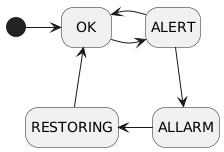

The diagram above was rendered by PlantUML. Its source (embedded in the PNG):
@startuml
hide empty description

state OK

state ALERT

state ALLARM

state RESTORING



[*] -right-> OK
OK -right-> ALERT
ALERT -left-> OK
ALERT -down-> ALLARM
ALLARM -left-> RESTORING
RESTORING -up-> OK
@enduml